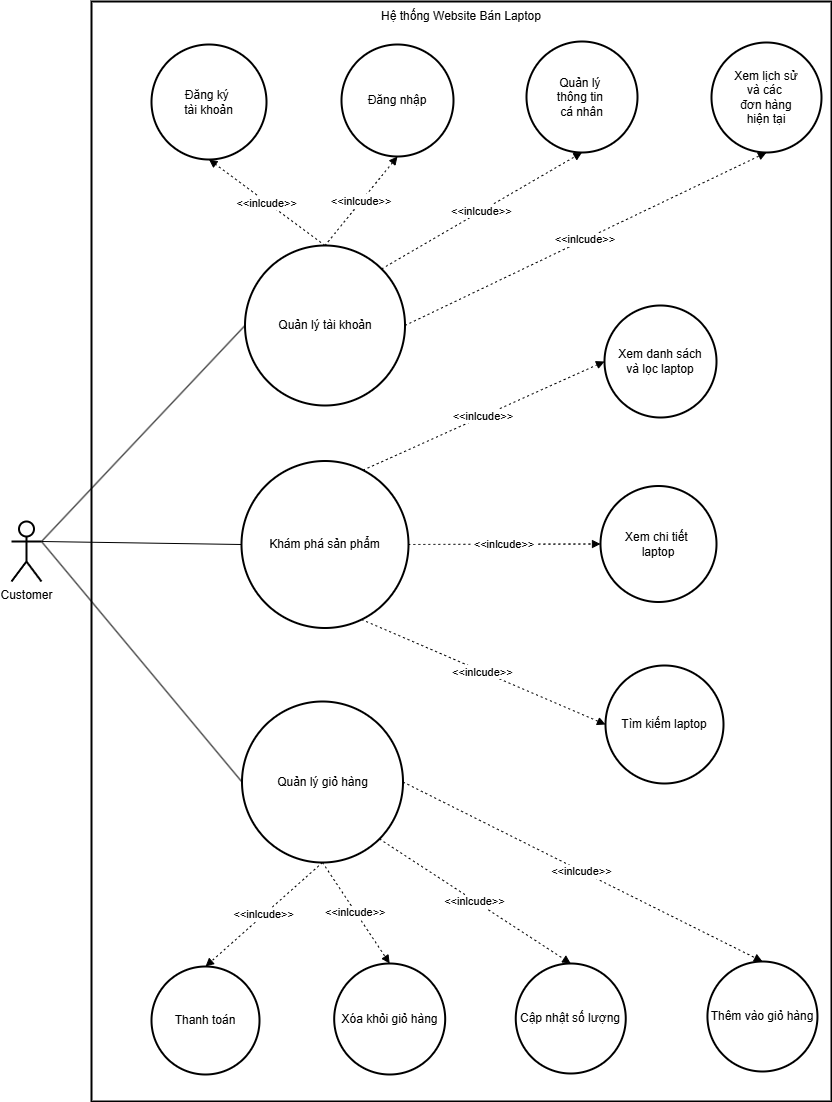

The diagram above was exported from draw.io. Its source (the exported page's mxGraphModel, read from the mxfile embedded in the PNG):
<mxGraphModel dx="2426" dy="359" grid="1" gridSize="10" guides="1" tooltips="1" connect="1" arrows="1" fold="1" page="1" pageScale="1" pageWidth="827" pageHeight="1169" math="0" shadow="0">
  <root>
    <mxCell id="0" />
    <mxCell id="1" parent="0" />
    <mxCell id="K0DcoCDvpCiovypKPoR_-247" parent="1" style="whiteSpace=wrap;strokeWidth=2;spacingTop=1;verticalAlign=top;" value="Hệ thống Website Bán Laptop" vertex="1">
      <mxGeometry height="1100" width="740" x="160" y="1500" as="geometry" />
    </mxCell>
    <mxCell id="K0DcoCDvpCiovypKPoR_-249" parent="1" style="ellipse;aspect=fixed;strokeWidth=2;whiteSpace=wrap;rotation=0;horizontal=1;direction=north;" value="Quản lý tài khoản" vertex="1">
      <mxGeometry height="160" width="160" x="313.5" y="1744" as="geometry" />
    </mxCell>
    <mxCell id="K0DcoCDvpCiovypKPoR_-250" parent="1" style="ellipse;aspect=fixed;strokeWidth=2;whiteSpace=wrap;" value="Khám phá sản phẩm" vertex="1">
      <mxGeometry height="167" width="167" x="310" y="1959.5" as="geometry" />
    </mxCell>
    <mxCell id="K0DcoCDvpCiovypKPoR_-251" parent="1" style="ellipse;aspect=fixed;strokeWidth=2;whiteSpace=wrap;rotation=90;horizontal=0;" value="Quản lý giỏ hàng" vertex="1">
      <mxGeometry height="161" width="161" x="310.5" y="2200" as="geometry" />
    </mxCell>
    <mxCell id="K0DcoCDvpCiovypKPoR_-256" parent="1" style="ellipse;aspect=fixed;strokeWidth=2;whiteSpace=wrap;" value="Xem danh sách&#10;và lọc laptop" vertex="1">
      <mxGeometry height="112" width="112" x="673" y="1804" as="geometry" />
    </mxCell>
    <mxCell id="K0DcoCDvpCiovypKPoR_-257" parent="1" style="ellipse;aspect=fixed;strokeWidth=2;whiteSpace=wrap;" value="Xem chi tiết &#10;laptop" vertex="1">
      <mxGeometry height="116" width="116" x="669" y="1984.5" as="geometry" />
    </mxCell>
    <mxCell id="K0DcoCDvpCiovypKPoR_-258" parent="1" style="ellipse;aspect=fixed;strokeWidth=2;whiteSpace=wrap;" value="Tìm kiếm laptop" vertex="1">
      <mxGeometry height="118" width="118" x="674" y="2164" as="geometry" />
    </mxCell>
    <mxCell id="K0DcoCDvpCiovypKPoR_-264" edge="1" parent="1" source="K0DcoCDvpCiovypKPoR_-280" style="startArrow=none;endArrow=none;exitX=1;exitY=0.3333333333333333;entryX=0.5;entryY=0;rounded=0;exitDx=0;exitDy=0;exitPerimeter=0;entryDx=0;entryDy=0;" target="K0DcoCDvpCiovypKPoR_-249" value="">
      <mxGeometry relative="1" as="geometry">
        <mxPoint x="-15.240000000000009" y="2030" as="sourcePoint" />
      </mxGeometry>
    </mxCell>
    <mxCell id="K0DcoCDvpCiovypKPoR_-265" edge="1" parent="1" source="K0DcoCDvpCiovypKPoR_-280" style="curved=1;startArrow=none;endArrow=none;exitX=1;exitY=0.3333333333333333;entryX=0;entryY=0.5;rounded=0;exitDx=0;exitDy=0;exitPerimeter=0;" target="K0DcoCDvpCiovypKPoR_-250" value="">
      <mxGeometry relative="1" as="geometry">
        <Array as="points" />
        <mxPoint x="63" y="2057" as="sourcePoint" />
      </mxGeometry>
    </mxCell>
    <mxCell id="K0DcoCDvpCiovypKPoR_-266" edge="1" parent="1" source="K0DcoCDvpCiovypKPoR_-280" style="startArrow=none;endArrow=none;exitX=1;exitY=0.3333333333333333;entryX=0.5;entryY=1;rounded=0;exitDx=0;exitDy=0;exitPerimeter=0;entryDx=0;entryDy=0;" target="K0DcoCDvpCiovypKPoR_-251" value="">
      <mxGeometry relative="1" as="geometry">
        <mxPoint x="-13.6099999999999" y="2084" as="sourcePoint" />
      </mxGeometry>
    </mxCell>
    <mxCell id="K0DcoCDvpCiovypKPoR_-267" edge="1" parent="1" source="K0DcoCDvpCiovypKPoR_-249" style="dashed=1;dashPattern=2 3;startArrow=none;endArrow=block;exitX=1;exitY=0.5;entryX=0.5;entryY=1;rounded=0;convertToSvg=0;exitDx=0;exitDy=0;entryDx=0;entryDy=0;" target="K0DcoCDvpCiovypKPoR_-252" value="&lt;&lt;inlcude&gt;&gt;">
      <mxGeometry relative="1" as="geometry" />
    </mxCell>
    <mxCell id="K0DcoCDvpCiovypKPoR_-268" edge="1" parent="1" source="K0DcoCDvpCiovypKPoR_-249" style="curved=1;dashed=1;dashPattern=2 3;startArrow=none;endArrow=block;exitX=1;exitY=0.5;entryX=0.5;entryY=1;rounded=0;convertToSvg=0;exitDx=0;exitDy=0;entryDx=0;entryDy=0;" target="K0DcoCDvpCiovypKPoR_-253" value="&lt;&lt;inlcude&gt;&gt;">
      <mxGeometry relative="1" as="geometry">
        <Array as="points" />
      </mxGeometry>
    </mxCell>
    <mxCell id="K0DcoCDvpCiovypKPoR_-269" edge="1" parent="1" source="K0DcoCDvpCiovypKPoR_-249" style="dashed=1;dashPattern=2 3;startArrow=none;endArrow=block;exitX=1;exitY=1;entryX=0.5;entryY=1;rounded=0;convertToSvg=0;exitDx=0;exitDy=0;entryDx=0;entryDy=0;" target="K0DcoCDvpCiovypKPoR_-254" value="&lt;&lt;inlcude&gt;&gt;">
      <mxGeometry relative="1" as="geometry" />
    </mxCell>
    <mxCell id="K0DcoCDvpCiovypKPoR_-270" edge="1" parent="1" source="K0DcoCDvpCiovypKPoR_-249" style="dashed=1;dashPattern=2 3;startArrow=none;endArrow=block;exitX=0.5;exitY=1;entryX=0.5;entryY=1;rounded=0;convertToSvg=0;exitDx=0;exitDy=0;entryDx=0;entryDy=0;" target="K0DcoCDvpCiovypKPoR_-255" value="&lt;&lt;inlcude&gt;&gt;">
      <mxGeometry relative="1" as="geometry" />
    </mxCell>
    <mxCell id="K0DcoCDvpCiovypKPoR_-271" edge="1" parent="1" source="K0DcoCDvpCiovypKPoR_-250" style="dashed=1;dashPattern=2 3;startArrow=none;endArrow=block;exitX=0.76;exitY=0;entryX=0;entryY=0.5;rounded=0;" target="K0DcoCDvpCiovypKPoR_-256" value="&lt;&lt;inlcude&gt;&gt;">
      <mxGeometry relative="1" as="geometry" />
    </mxCell>
    <mxCell id="K0DcoCDvpCiovypKPoR_-272" edge="1" parent="1" source="K0DcoCDvpCiovypKPoR_-250" style="curved=1;dashed=1;dashPattern=2 3;startArrow=none;endArrow=block;exitX=1;exitY=0.5;entryX=0;entryY=0.5;rounded=0;" target="K0DcoCDvpCiovypKPoR_-257" value="&lt;&lt;inlcude&gt;&gt;">
      <mxGeometry relative="1" as="geometry">
        <Array as="points" />
      </mxGeometry>
    </mxCell>
    <mxCell id="K0DcoCDvpCiovypKPoR_-273" edge="1" parent="1" source="K0DcoCDvpCiovypKPoR_-250" style="dashed=1;dashPattern=2 3;startArrow=none;endArrow=block;exitX=0.75;exitY=1;entryX=0;entryY=0.5;rounded=0;" target="K0DcoCDvpCiovypKPoR_-258" value="&lt;&lt;inlcude&gt;&gt;">
      <mxGeometry relative="1" as="geometry" />
    </mxCell>
    <mxCell id="K0DcoCDvpCiovypKPoR_-275" edge="1" parent="1" source="K0DcoCDvpCiovypKPoR_-251" style="dashed=1;dashPattern=2 3;startArrow=none;endArrow=block;exitX=1;exitY=0.5;entryX=0;entryY=0.5;rounded=0;exitDx=0;exitDy=0;" target="K0DcoCDvpCiovypKPoR_-260" value="&lt;&lt;inlcude&gt;&gt;">
      <mxGeometry relative="1" as="geometry" />
    </mxCell>
    <mxCell id="K0DcoCDvpCiovypKPoR_-276" edge="1" parent="1" source="K0DcoCDvpCiovypKPoR_-251" style="dashed=1;dashPattern=2 3;startArrow=none;endArrow=block;exitX=0.5;exitY=0;entryX=0;entryY=0.5;rounded=0;exitDx=0;exitDy=0;" target="K0DcoCDvpCiovypKPoR_-261" value="&lt;&lt;inlcude&gt;&gt;">
      <mxGeometry relative="1" as="geometry">
        <mxPoint x="232.8898666879552" y="2238.4475109762843" as="sourcePoint" />
      </mxGeometry>
    </mxCell>
    <mxCell id="K0DcoCDvpCiovypKPoR_-277" edge="1" parent="1" source="K0DcoCDvpCiovypKPoR_-251" style="dashed=1;dashPattern=2 3;startArrow=none;endArrow=block;exitX=1;exitY=0;entryX=0;entryY=0.5;rounded=0;exitDx=0;exitDy=0;" target="K0DcoCDvpCiovypKPoR_-262" value="&lt;&lt;inlcude&gt;&gt;">
      <mxGeometry relative="1" as="geometry">
        <mxPoint x="281" y="2294.75" as="sourcePoint" />
      </mxGeometry>
    </mxCell>
    <mxCell id="K0DcoCDvpCiovypKPoR_-278" edge="1" parent="1" source="K0DcoCDvpCiovypKPoR_-251" style="dashed=1;dashPattern=2 3;startArrow=none;endArrow=block;exitX=1;exitY=0.5;entryX=0;entryY=0.5;rounded=0;exitDx=0;exitDy=0;" target="K0DcoCDvpCiovypKPoR_-263" value="&lt;&lt;inlcude&gt;&gt;">
      <mxGeometry relative="1" as="geometry">
        <mxPoint x="254.43760050911487" y="2342.942867472765" as="sourcePoint" />
      </mxGeometry>
    </mxCell>
    <mxCell id="K0DcoCDvpCiovypKPoR_-280" parent="1" style="shape=umlActor;verticalLabelPosition=bottom;verticalAlign=top;html=1;outlineConnect=0;strokeColor=default;strokeWidth=2;align=center;fontFamily=Helvetica;fontSize=12;fontColor=default;fillColor=default;" value="Customer" vertex="1">
      <mxGeometry height="60" width="30" x="80" y="2020" as="geometry" />
    </mxCell>
    <mxCell id="K0DcoCDvpCiovypKPoR_-252" parent="1" style="ellipse;aspect=fixed;strokeWidth=2;whiteSpace=wrap;movable=1;resizable=1;rotatable=1;deletable=1;editable=1;locked=0;connectable=1;direction=east;rotation=0;horizontal=1;" value="Đăng ký &#10;tài khoản" vertex="1">
      <mxGeometry height="115" width="115" x="220" y="1543" as="geometry" />
    </mxCell>
    <mxCell id="K0DcoCDvpCiovypKPoR_-253" parent="1" style="ellipse;aspect=fixed;strokeWidth=2;whiteSpace=wrap;movable=1;resizable=1;rotatable=1;deletable=1;editable=1;locked=0;connectable=1;direction=east;rotation=0;" value="Đăng nhập" vertex="1">
      <mxGeometry height="112" width="112" x="410" y="1543" as="geometry" />
    </mxCell>
    <mxCell id="K0DcoCDvpCiovypKPoR_-254" parent="1" style="ellipse;aspect=fixed;strokeWidth=2;whiteSpace=wrap;movable=1;resizable=1;rotatable=1;deletable=1;editable=1;locked=0;connectable=1;direction=east;rotation=0;" value="Quản lý &#10;thông tin &#10;cá nhân" vertex="1">
      <mxGeometry height="111" width="111" x="595" y="1540" as="geometry" />
    </mxCell>
    <mxCell id="K0DcoCDvpCiovypKPoR_-255" parent="1" style="ellipse;aspect=fixed;strokeWidth=2;whiteSpace=wrap;movable=1;resizable=1;rotatable=1;deletable=1;editable=1;locked=0;connectable=1;direction=east;rotation=0;" value="Xem lịch sử&#10;và các &#10;đơn hàng&#10;hiện tại" vertex="1">
      <mxGeometry height="110" width="110" x="780" y="1541" as="geometry" />
    </mxCell>
    <mxCell id="K0DcoCDvpCiovypKPoR_-284" connectable="0" parent="1" style="group" value="" vertex="1">
      <mxGeometry height="113" width="680" x="220" y="2460" as="geometry" />
    </mxCell>
    <mxCell id="K0DcoCDvpCiovypKPoR_-260" parent="K0DcoCDvpCiovypKPoR_-284" style="ellipse;aspect=fixed;strokeWidth=2;whiteSpace=wrap;rotation=90;horizontal=0;" value="Thanh toán" vertex="1">
      <mxGeometry height="108" width="108" y="5" as="geometry" />
    </mxCell>
    <mxCell id="K0DcoCDvpCiovypKPoR_-261" parent="K0DcoCDvpCiovypKPoR_-284" style="ellipse;aspect=fixed;strokeWidth=2;whiteSpace=wrap;rotation=90;horizontal=0;" value="Thêm vào giỏ hàng" vertex="1">
      <mxGeometry height="110" width="110" x="555.9535655058042" as="geometry" />
    </mxCell>
    <mxCell id="K0DcoCDvpCiovypKPoR_-262" parent="K0DcoCDvpCiovypKPoR_-284" style="ellipse;aspect=fixed;strokeWidth=2;whiteSpace=wrap;rotation=90;horizontal=0;" value="Cập nhật số lượng" vertex="1">
      <mxGeometry height="110" width="110" x="364.24543946932005" y="2" as="geometry" />
    </mxCell>
    <mxCell id="K0DcoCDvpCiovypKPoR_-263" parent="K0DcoCDvpCiovypKPoR_-284" style="ellipse;aspect=fixed;strokeWidth=2;whiteSpace=wrap;rotation=90;horizontal=0;" value="Xóa khỏi giỏ hàng" vertex="1">
      <mxGeometry height="111" width="111" x="182.6865671641791" y="2" as="geometry" />
    </mxCell>
  </root>
</mxGraphModel>